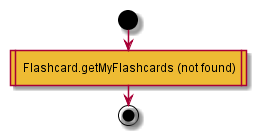

The diagram above was rendered by PlantUML. Its source (embedded in the PNG):
@startuml
start
#eebb33: Flashcard.getMyFlashcards (not found)|
end;
@enduml